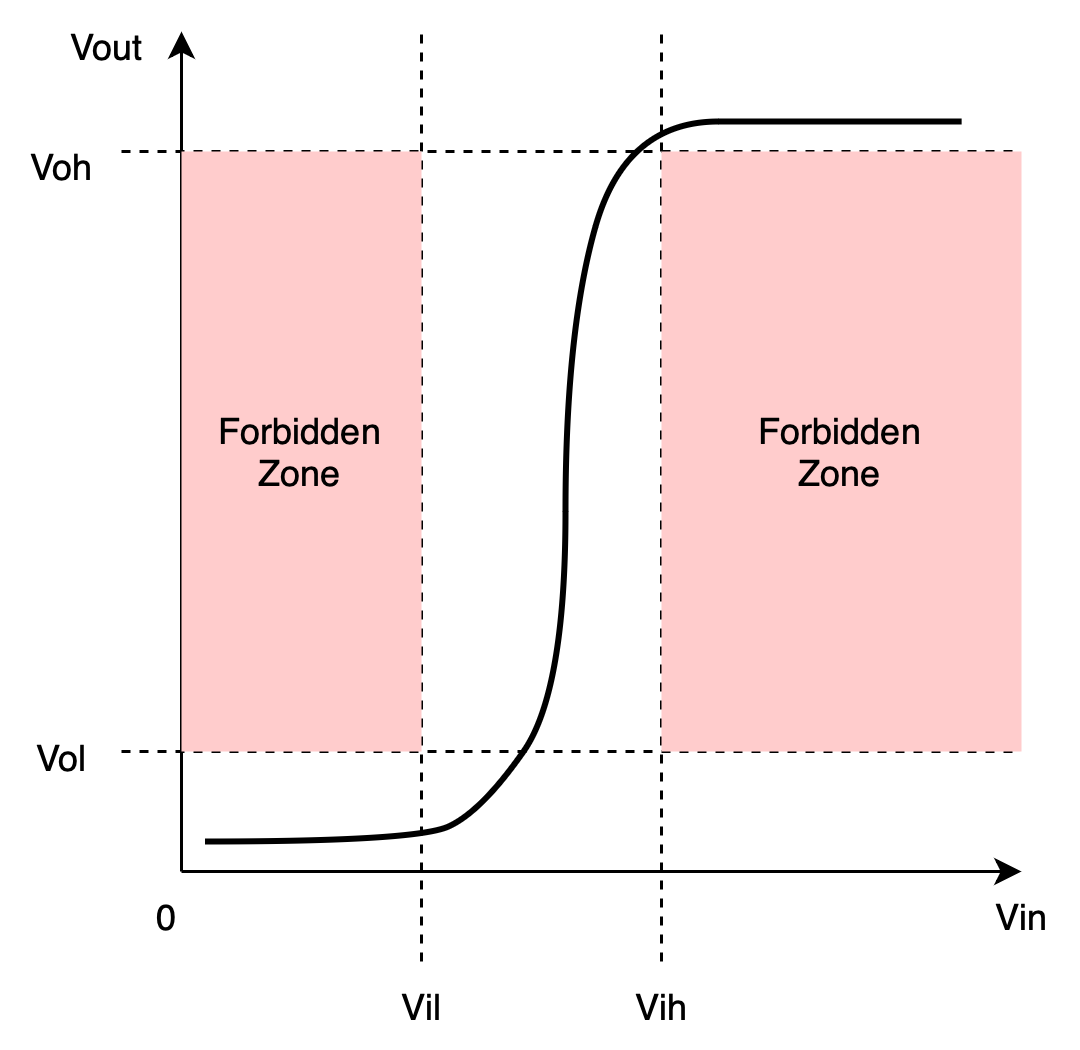

The diagram above was exported from draw.io. Its source (the exported page's mxGraphModel, read from the mxfile embedded in the PNG):
<mxGraphModel dx="1434" dy="779" grid="1" gridSize="10" guides="1" tooltips="1" connect="1" arrows="1" fold="1" page="1" pageScale="1" pageWidth="827" pageHeight="1169" math="0" shadow="0">
  <root>
    <mxCell id="0" />
    <mxCell id="1" parent="0" />
    <mxCell id="XTLcYUoYDRLLFvVKzj5R-1" value="" style="endArrow=classic;html=1;rounded=0;" edge="1" parent="1">
      <mxGeometry width="50" height="50" relative="1" as="geometry">
        <mxPoint x="200" y="520" as="sourcePoint" />
        <mxPoint x="200" y="240" as="targetPoint" />
      </mxGeometry>
    </mxCell>
    <mxCell id="XTLcYUoYDRLLFvVKzj5R-2" value="" style="endArrow=classic;html=1;rounded=0;" edge="1" parent="1">
      <mxGeometry width="50" height="50" relative="1" as="geometry">
        <mxPoint x="200" y="520" as="sourcePoint" />
        <mxPoint x="480" y="520" as="targetPoint" />
      </mxGeometry>
    </mxCell>
    <mxCell id="XTLcYUoYDRLLFvVKzj5R-3" value="Vout" style="text;html=1;align=center;verticalAlign=middle;resizable=0;points=[];autosize=1;strokeColor=none;fillColor=none;" vertex="1" parent="1">
      <mxGeometry x="150" y="230" width="50" height="30" as="geometry" />
    </mxCell>
    <mxCell id="XTLcYUoYDRLLFvVKzj5R-4" value="Vin" style="text;html=1;align=center;verticalAlign=middle;resizable=0;points=[];autosize=1;strokeColor=none;fillColor=none;" vertex="1" parent="1">
      <mxGeometry x="460" y="520" width="40" height="30" as="geometry" />
    </mxCell>
    <mxCell id="XTLcYUoYDRLLFvVKzj5R-8" value="" style="curved=1;endArrow=none;html=1;rounded=0;startFill=0;strokeWidth=2;" edge="1" parent="1">
      <mxGeometry width="50" height="50" relative="1" as="geometry">
        <mxPoint x="208" y="510" as="sourcePoint" />
        <mxPoint x="460" y="270" as="targetPoint" />
        <Array as="points">
          <mxPoint x="278" y="510" />
          <mxPoint x="300" y="500" />
          <mxPoint x="328" y="460" />
          <mxPoint x="328" y="340" />
          <mxPoint x="348" y="270" />
          <mxPoint x="410" y="270" />
        </Array>
      </mxGeometry>
    </mxCell>
    <mxCell id="XTLcYUoYDRLLFvVKzj5R-9" value="" style="endArrow=none;dashed=1;html=1;strokeWidth=1;rounded=0;" edge="1" parent="1">
      <mxGeometry width="50" height="50" relative="1" as="geometry">
        <mxPoint x="280" y="550" as="sourcePoint" />
        <mxPoint x="280" y="240" as="targetPoint" />
      </mxGeometry>
    </mxCell>
    <mxCell id="XTLcYUoYDRLLFvVKzj5R-10" value="" style="endArrow=none;dashed=1;html=1;strokeWidth=1;rounded=0;" edge="1" parent="1">
      <mxGeometry width="50" height="50" relative="1" as="geometry">
        <mxPoint x="360" y="550" as="sourcePoint" />
        <mxPoint x="360" y="240" as="targetPoint" />
      </mxGeometry>
    </mxCell>
    <mxCell id="XTLcYUoYDRLLFvVKzj5R-11" value="" style="endArrow=none;dashed=1;html=1;strokeWidth=1;rounded=0;" edge="1" parent="1">
      <mxGeometry width="50" height="50" relative="1" as="geometry">
        <mxPoint x="180" y="480" as="sourcePoint" />
        <mxPoint x="480" y="480" as="targetPoint" />
      </mxGeometry>
    </mxCell>
    <mxCell id="XTLcYUoYDRLLFvVKzj5R-12" value="" style="endArrow=none;dashed=1;html=1;strokeWidth=1;rounded=0;" edge="1" parent="1">
      <mxGeometry width="50" height="50" relative="1" as="geometry">
        <mxPoint x="180" y="280" as="sourcePoint" />
        <mxPoint x="480" y="280" as="targetPoint" />
      </mxGeometry>
    </mxCell>
    <mxCell id="XTLcYUoYDRLLFvVKzj5R-14" value="0" style="text;html=1;align=center;verticalAlign=middle;resizable=0;points=[];autosize=1;strokeColor=none;fillColor=none;" vertex="1" parent="1">
      <mxGeometry x="180" y="520" width="30" height="30" as="geometry" />
    </mxCell>
    <mxCell id="XTLcYUoYDRLLFvVKzj5R-15" value="Vil" style="text;html=1;align=center;verticalAlign=middle;resizable=0;points=[];autosize=1;strokeColor=none;fillColor=none;" vertex="1" parent="1">
      <mxGeometry x="260" y="550" width="40" height="30" as="geometry" />
    </mxCell>
    <mxCell id="XTLcYUoYDRLLFvVKzj5R-16" value="Vih" style="text;html=1;align=center;verticalAlign=middle;resizable=0;points=[];autosize=1;strokeColor=none;fillColor=none;" vertex="1" parent="1">
      <mxGeometry x="340" y="550" width="40" height="30" as="geometry" />
    </mxCell>
    <mxCell id="XTLcYUoYDRLLFvVKzj5R-17" value="Vol" style="text;html=1;align=center;verticalAlign=middle;resizable=0;points=[];autosize=1;strokeColor=none;fillColor=none;" vertex="1" parent="1">
      <mxGeometry x="140" y="467" width="40" height="30" as="geometry" />
    </mxCell>
    <mxCell id="XTLcYUoYDRLLFvVKzj5R-18" value="Voh" style="text;html=1;align=center;verticalAlign=middle;resizable=0;points=[];autosize=1;strokeColor=none;fillColor=none;" vertex="1" parent="1">
      <mxGeometry x="140" y="270" width="40" height="30" as="geometry" />
    </mxCell>
    <mxCell id="XTLcYUoYDRLLFvVKzj5R-19" value="" style="rounded=0;whiteSpace=wrap;html=1;rotation=-90;strokeColor=none;fillColor=#FFCCCC;" vertex="1" parent="1">
      <mxGeometry x="140" y="340" width="200" height="80" as="geometry" />
    </mxCell>
    <mxCell id="XTLcYUoYDRLLFvVKzj5R-20" value="" style="rounded=0;whiteSpace=wrap;html=1;rotation=-90;strokeColor=none;fillColor=#FFCCCC;" vertex="1" parent="1">
      <mxGeometry x="320" y="320" width="200" height="120" as="geometry" />
    </mxCell>
    <mxCell id="XTLcYUoYDRLLFvVKzj5R-21" value="Forbidden&lt;div&gt;Zone&lt;/div&gt;" style="text;html=1;align=center;verticalAlign=middle;whiteSpace=wrap;rounded=0;" vertex="1" parent="1">
      <mxGeometry x="210" y="365" width="60" height="30" as="geometry" />
    </mxCell>
    <mxCell id="XTLcYUoYDRLLFvVKzj5R-22" value="Forbidden&lt;div&gt;Zone&lt;/div&gt;" style="text;html=1;align=center;verticalAlign=middle;whiteSpace=wrap;rounded=0;" vertex="1" parent="1">
      <mxGeometry x="390" y="365" width="60" height="30" as="geometry" />
    </mxCell>
  </root>
</mxGraphModel>